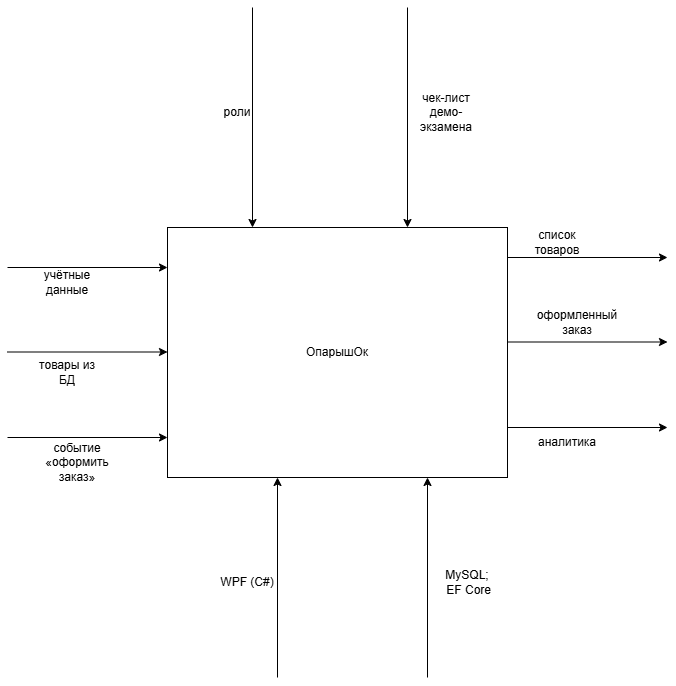

The diagram above was exported from draw.io. Its source (the exported page's mxGraphModel, read from the mxfile embedded in the PNG):
<mxGraphModel dx="613" dy="714" grid="1" gridSize="10" guides="1" tooltips="1" connect="1" arrows="1" fold="1" page="1" pageScale="1" pageWidth="827" pageHeight="1169" math="0" shadow="0">
  <root>
    <mxCell id="0" />
    <mxCell id="1" parent="0" />
    <mxCell id="RV3NmP0b5MlGeKWyySXN-1" value="ОпарышОк" style="rounded=0;whiteSpace=wrap;html=1;" vertex="1" parent="1">
      <mxGeometry x="170" y="240" width="340" height="250" as="geometry" />
    </mxCell>
    <mxCell id="RV3NmP0b5MlGeKWyySXN-2" value="" style="endArrow=classic;html=1;rounded=0;entryX=0.25;entryY=0;entryDx=0;entryDy=0;" edge="1" parent="1" target="RV3NmP0b5MlGeKWyySXN-1">
      <mxGeometry width="50" height="50" relative="1" as="geometry">
        <mxPoint x="255" y="20" as="sourcePoint" />
        <mxPoint x="280" y="80" as="targetPoint" />
        <Array as="points" />
      </mxGeometry>
    </mxCell>
    <mxCell id="RV3NmP0b5MlGeKWyySXN-3" value="" style="endArrow=classic;html=1;rounded=0;entryX=0.25;entryY=0;entryDx=0;entryDy=0;" edge="1" parent="1">
      <mxGeometry width="50" height="50" relative="1" as="geometry">
        <mxPoint x="410" y="20" as="sourcePoint" />
        <mxPoint x="410" y="240" as="targetPoint" />
        <Array as="points" />
      </mxGeometry>
    </mxCell>
    <mxCell id="RV3NmP0b5MlGeKWyySXN-4" value="" style="endArrow=classic;html=1;rounded=0;" edge="1" parent="1">
      <mxGeometry width="50" height="50" relative="1" as="geometry">
        <mxPoint x="10" y="280" as="sourcePoint" />
        <mxPoint x="170" y="280" as="targetPoint" />
      </mxGeometry>
    </mxCell>
    <mxCell id="RV3NmP0b5MlGeKWyySXN-5" value="" style="endArrow=classic;html=1;rounded=0;" edge="1" parent="1">
      <mxGeometry width="50" height="50" relative="1" as="geometry">
        <mxPoint x="10" y="364.5" as="sourcePoint" />
        <mxPoint x="170" y="364.5" as="targetPoint" />
      </mxGeometry>
    </mxCell>
    <mxCell id="RV3NmP0b5MlGeKWyySXN-6" value="" style="endArrow=classic;html=1;rounded=0;" edge="1" parent="1">
      <mxGeometry width="50" height="50" relative="1" as="geometry">
        <mxPoint x="10" y="450" as="sourcePoint" />
        <mxPoint x="170" y="450" as="targetPoint" />
      </mxGeometry>
    </mxCell>
    <mxCell id="RV3NmP0b5MlGeKWyySXN-7" value="" style="endArrow=classic;html=1;rounded=0;entryX=0.25;entryY=0;entryDx=0;entryDy=0;" edge="1" parent="1">
      <mxGeometry width="50" height="50" relative="1" as="geometry">
        <mxPoint x="280" y="690" as="sourcePoint" />
        <mxPoint x="280" y="490" as="targetPoint" />
        <Array as="points" />
      </mxGeometry>
    </mxCell>
    <mxCell id="RV3NmP0b5MlGeKWyySXN-8" value="" style="endArrow=classic;html=1;rounded=0;entryX=0.25;entryY=0;entryDx=0;entryDy=0;" edge="1" parent="1">
      <mxGeometry width="50" height="50" relative="1" as="geometry">
        <mxPoint x="430" y="690" as="sourcePoint" />
        <mxPoint x="430" y="490" as="targetPoint" />
        <Array as="points" />
      </mxGeometry>
    </mxCell>
    <mxCell id="RV3NmP0b5MlGeKWyySXN-10" value="" style="endArrow=classic;html=1;rounded=0;" edge="1" parent="1">
      <mxGeometry width="50" height="50" relative="1" as="geometry">
        <mxPoint x="510" y="270" as="sourcePoint" />
        <mxPoint x="670" y="270" as="targetPoint" />
      </mxGeometry>
    </mxCell>
    <mxCell id="RV3NmP0b5MlGeKWyySXN-11" value="" style="endArrow=classic;html=1;rounded=0;" edge="1" parent="1">
      <mxGeometry width="50" height="50" relative="1" as="geometry">
        <mxPoint x="510" y="354.5" as="sourcePoint" />
        <mxPoint x="670" y="354.5" as="targetPoint" />
      </mxGeometry>
    </mxCell>
    <mxCell id="RV3NmP0b5MlGeKWyySXN-12" value="" style="endArrow=classic;html=1;rounded=0;" edge="1" parent="1">
      <mxGeometry width="50" height="50" relative="1" as="geometry">
        <mxPoint x="510" y="440" as="sourcePoint" />
        <mxPoint x="670" y="440" as="targetPoint" />
      </mxGeometry>
    </mxCell>
    <mxCell id="RV3NmP0b5MlGeKWyySXN-13" value=" учётные данные" style="text;html=1;whiteSpace=wrap;strokeColor=none;fillColor=none;align=center;verticalAlign=middle;rounded=0;" vertex="1" parent="1">
      <mxGeometry x="40" y="280" width="60" height="30" as="geometry" />
    </mxCell>
    <mxCell id="RV3NmP0b5MlGeKWyySXN-14" value=" товары из БД" style="text;html=1;whiteSpace=wrap;strokeColor=none;fillColor=none;align=center;verticalAlign=middle;rounded=0;" vertex="1" parent="1">
      <mxGeometry x="40" y="370" width="60" height="30" as="geometry" />
    </mxCell>
    <mxCell id="RV3NmP0b5MlGeKWyySXN-15" value=" событие «оформить заказ»" style="text;html=1;whiteSpace=wrap;strokeColor=none;fillColor=none;align=center;verticalAlign=middle;rounded=0;" vertex="1" parent="1">
      <mxGeometry x="50" y="460" width="60" height="30" as="geometry" />
    </mxCell>
    <mxCell id="RV3NmP0b5MlGeKWyySXN-16" value="роли" style="text;html=1;whiteSpace=wrap;strokeColor=none;fillColor=none;align=center;verticalAlign=middle;rounded=0;" vertex="1" parent="1">
      <mxGeometry x="210" y="110" width="60" height="30" as="geometry" />
    </mxCell>
    <mxCell id="RV3NmP0b5MlGeKWyySXN-17" value="чек-лист демо-экзамена" style="text;html=1;whiteSpace=wrap;strokeColor=none;fillColor=none;align=center;verticalAlign=middle;rounded=0;" vertex="1" parent="1">
      <mxGeometry x="414" y="100" width="70" height="50" as="geometry" />
    </mxCell>
    <mxCell id="RV3NmP0b5MlGeKWyySXN-18" value=" список товаров" style="text;html=1;whiteSpace=wrap;strokeColor=none;fillColor=none;align=center;verticalAlign=middle;rounded=0;" vertex="1" parent="1">
      <mxGeometry x="530" y="240" width="60" height="30" as="geometry" />
    </mxCell>
    <mxCell id="RV3NmP0b5MlGeKWyySXN-19" value="оформленный заказ" style="text;html=1;whiteSpace=wrap;strokeColor=none;fillColor=none;align=center;verticalAlign=middle;rounded=0;" vertex="1" parent="1">
      <mxGeometry x="550" y="320" width="60" height="30" as="geometry" />
    </mxCell>
    <mxCell id="RV3NmP0b5MlGeKWyySXN-20" value=" аналитика" style="text;html=1;whiteSpace=wrap;strokeColor=none;fillColor=none;align=center;verticalAlign=middle;rounded=0;" vertex="1" parent="1">
      <mxGeometry x="540" y="440" width="60" height="30" as="geometry" />
    </mxCell>
    <mxCell id="RV3NmP0b5MlGeKWyySXN-21" value="WPF (C#)" style="text;html=1;whiteSpace=wrap;strokeColor=none;fillColor=none;align=center;verticalAlign=middle;rounded=0;" vertex="1" parent="1">
      <mxGeometry x="220" y="580" width="60" height="30" as="geometry" />
    </mxCell>
    <mxCell id="RV3NmP0b5MlGeKWyySXN-22" value=" MySQL;&lt;div&gt;&amp;nbsp;EF Core&lt;/div&gt;" style="text;html=1;whiteSpace=wrap;strokeColor=none;fillColor=none;align=center;verticalAlign=middle;rounded=0;" vertex="1" parent="1">
      <mxGeometry x="430" y="570" width="80" height="50" as="geometry" />
    </mxCell>
  </root>
</mxGraphModel>